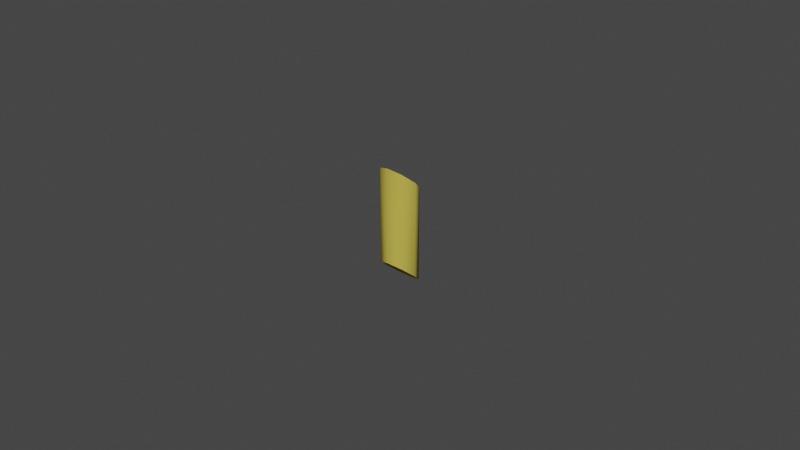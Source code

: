 # Source: Pasta.blend  (saved by Blender 3.5.10; exported with 4.5.12 LTS)
import bpy
from mathutils import Matrix  # noqa: F401  (used for matrix-valued properties, if any)

bpy.ops.wm.read_factory_settings(use_empty=True)
scene = bpy.context.scene
scene.name = 'Scene'

# ---- collections
col_collection = bpy.data.collections.new('Collection'); scene.collection.children.link(col_collection)

# ---- materials (node trees are filled in below, after node groups)
mat_material = bpy.data.materials.new('Material')
mat_material.alpha_threshold = 0.0
mat_material.use_transparent_shadow = False
mat_material.roughness = 0.5
mat_material.line_color = (0.0, 0.0, 0.0, 1.0)

# ---- node groups
ng_auto_smooth = bpy.data.node_groups.new('Auto Smooth', 'GeometryNodeTree')
_s = ng_auto_smooth.interface.new_socket(name='Geometry', in_out='OUTPUT', socket_type='NodeSocketGeometry')
_s = ng_auto_smooth.interface.new_socket(name='Geometry', in_out='INPUT', socket_type='NodeSocketGeometry')
_s = ng_auto_smooth.interface.new_socket(name='Angle', in_out='INPUT', socket_type='NodeSocketFloat')
_s.subtype = 'ANGLE'
_s.min_value = 0.0
_s.max_value = 3.142
ng_auto_smooth.is_modifier = True
_N = ng_auto_smooth.nodes; _L = ng_auto_smooth.links
n0 = _N.new('NodeGroupOutput'); n0.name = 'Group Output'; n0.location = (480, -100)
n1 = _N.new('NodeGroupInput'); n1.name = 'Group Input'; n1.location = (-420, -300)
n2 = _N.new('NodeGroupInput'); n2.name = 'Group Input.001'; n2.location = (-60, -100)
n3 = _N.new('GeometryNodeSetShadeSmooth'); n3.name = 'Set Shade Smooth'; n3.location = (120, -100)
n3.domain = 'EDGE'
n4 = _N.new('GeometryNodeSetShadeSmooth'); n4.name = 'Set Shade Smooth.001'; n4.location = (300, -100)
n5 = _N.new('GeometryNodeInputMeshEdgeAngle'); n5.name = 'Edge Angle'; n5.location = (-420, -220)
n6 = _N.new('GeometryNodeInputEdgeSmooth'); n6.name = 'Is Edge Smooth'; n6.location = (-60, -160)
n7 = _N.new('GeometryNodeInputShadeSmooth'); n7.name = 'Is Face Smooth'; n7.location = (-240, -340)
n8 = _N.new('FunctionNodeBooleanMath'); n8.name = 'Boolean Math'; n8.location = (-60, -220)
n9 = _N.new('FunctionNodeCompare'); n9.name = 'Compare'; n9.location = (-240, -180)
n9.operation = 'LESS_EQUAL'
_L.new(n5.outputs[0], n9.inputs[0])
_L.new(n4.outputs[0], n0.inputs[0])
_L.new(n1.outputs[1], n9.inputs[1])
_L.new(n9.outputs[0], n8.inputs[0])
_L.new(n7.outputs[0], n8.inputs[1])
_L.new(n2.outputs[0], n3.inputs[0])
_L.new(n6.outputs[0], n3.inputs[1])
_L.new(n3.outputs[0], n4.inputs[0])
_L.new(n8.outputs[0], n3.inputs[2])
n0.is_active_output = True

# ---- material node trees
mat_material.use_nodes = True; mat_material.node_tree.nodes.clear()
_N = mat_material.node_tree.nodes; _L = mat_material.node_tree.links
n0 = _N.new('ShaderNodeOutputMaterial'); n0.name = 'Material Output'; n0.location = (300, 300)
n1 = _N.new('ShaderNodeBsdfPrincipled'); n1.name = 'Principled BSDF'; n1.location = (10, 300)
n1.distribution = 'GGX'
n1.subsurface_method = 'RANDOM_WALK_SKIN'
n1.inputs[0].default_value = (0.5695, 0.4656, 0.07463, 1.0)
n1.inputs[2].default_value = 1.0
n1.inputs[3].default_value = 1.45
n1.inputs[13].default_value = 0.0
n1.inputs[27].default_value = (0.0, 0.0, 0.0, 1.0)
n1.inputs[28].default_value = 1.0
_L.new(n1.outputs[0], n0.inputs[0])
n0.is_active_output = True

# ---- world
world_world = bpy.data.worlds.new('World'); scene.world = world_world
world_world.use_nodes = True; world_world.node_tree.nodes.clear()
_N = world_world.node_tree.nodes; _L = world_world.node_tree.links
n0 = _N.new('ShaderNodeOutputWorld'); n0.name = 'World Output'; n0.location = (300, 300)
n1 = _N.new('ShaderNodeBackground'); n1.name = 'Background'; n1.location = (10, 300)
n1.inputs[0].default_value = (0.05088, 0.05088, 0.05088, 1.0)
_L.new(n1.outputs[0], n0.inputs[0])
n0.is_active_output = True
world_world.color = (0.05088, 0.05088, 0.05088)
world_world.use_sun_shadow = False
world_world.sun_shadow_jitter_overblur = 0.0

# ---- meshes
me_cube = bpy.data.meshes.new('Cube')
me_cube.from_pydata([(-4.41e-11, 0.004707, -0.01923), (-5.757e-11, 0.004707, 0.01116), (0.002976, 0.003474, -0.01817), (0.002976, 0.003474, 0.01221), (0.004415, 3.666e-11, -0.01519), (0.004415, 3.666e-11, 0.01519), (0.002976, -0.003474, -0.01221), (0.002976, -0.003474, 0.01817), (-4.41e-11, -0.004707, -0.01116), (-5.757e-11, -0.004707, 0.01923), (-0.002976, -0.003474, -0.01221), (-0.002976, -0.003474, 0.01817), (-0.004415, 3.666e-11, -0.01519), (-0.004415, -7.333e-11, 0.01519), (-0.002976, 0.003474, -0.01817), (-0.002976, 0.003474, 0.01221), (-4.798e-11, 0.005619, -0.02001), (0.003973, 0.003973, -0.0186), (0.003973, 0.003973, 0.01179), (-4.798e-11, 0.005619, 0.01038), (0.005619, 0.0, -0.01519), (0.005619, 0.0, 0.01519), (0.003973, -0.003973, -0.01179), (0.003973, -0.003973, 0.0186), (-4.798e-11, -0.005619, -0.01038), (-4.798e-11, -0.005619, 0.02001), (-0.003973, -0.003973, -0.01179), (-0.003973, -0.003973, 0.0186), (-0.005619, 0.0, -0.01519), (-0.005619, 0.0, 0.01519), (-0.003973, 0.003973, -0.0186), (-0.003973, 0.003973, 0.01179)], [], [(16, 19, 18, 17), (17, 18, 21, 20), (20, 21, 23, 22), (22, 23, 25, 24), (24, 25, 27, 26), (26, 27, 29, 28), (1, 15, 14, 0), (28, 29, 31, 30), (30, 31, 19, 16), (9, 7, 6, 8), (2, 0, 16, 17), (1, 3, 18, 19), (4, 2, 17, 20), (3, 5, 21, 18), (6, 4, 20, 22), (5, 7, 23, 21), (8, 6, 22, 24), (7, 9, 25, 23), (10, 8, 24, 26), (9, 11, 27, 25), (12, 10, 26, 28), (11, 13, 29, 27), (14, 12, 28, 30), (13, 15, 31, 29), (0, 14, 30, 16), (15, 1, 19, 31), (11, 9, 8, 10), (5, 3, 2, 4), (13, 11, 10, 12), (7, 5, 4, 6), (15, 13, 12, 14), (3, 1, 0, 2)])
me_cube.polygons.foreach_set('use_smooth', [True] * 32)
_k = set([(0, 2), (0, 14), (1, 3), (1, 15), (2, 4), (3, 5), (4, 6), (5, 7), (6, 8), (7, 9), (8, 10), (9, 11), (10, 12), (11, 13), (12, 14), (13, 15), (16, 17), (16, 30), (17, 20), (18, 19), (18, 21), (19, 31), (20, 22), (21, 23), (22, 24), (23, 25), (24, 26), (25, 27), (26, 28), (27, 29), (28, 30), (29, 31)])
me_cube.attributes.new('sharp_edge', 'BOOLEAN', 'EDGE').data.foreach_set('value', [ (min(e.vertices), max(e.vertices)) in _k for e in me_cube.edges])
_uv = me_cube.uv_layers.new(name='UVMap')
_uv.uv.foreach_set('vector', [0.01275, 0.5791, 0.01048, 0.1123, 0.08745, 0.1054, 0.07327, 0.5357, 0.07327, 0.5357, 0.08745, 0.1054, 0.1595, 0.06682, 0.1388, 0.4958, 0.1388, 0.4958, 0.1595, 0.06682, 0.2239, 0.03898, 0.2099, 0.4505, 0.2099, 0.4505, 0.2239, 0.03898, 0.2818, 0.03159, 0.2818, 0.4303, 0.2818, 0.4303, 0.2818, 0.03159, 0.3396, 0.03898, 0.3536, 0.4505, 0.3536, 0.4505, 0.3396, 0.03898, 0.404, 0.06682, 0.4247, 0.4958, 0.574, 0.1306, 0.6219, 0.1148, 0.6219, 0.5669, 0.574, 0.5826, 0.4247, 0.4958, 0.404, 0.06682, 0.4761, 0.1054, 0.4902, 0.5357, 0.4902, 0.5357, 0.4761, 0.1054, 0.553, 0.1123, 0.5508, 0.5791, 0.7818, 0.01048, 0.8297, 0.02621, 0.8297, 0.4783, 0.7818, 0.4626, 0.08083, 0.5511, 0.03498, 0.5893, 0.01275, 0.5791, 0.07327, 0.5357, 0.0197, 0.09165, 0.07996, 0.08824, 0.08745, 0.1054, 0.01048, 0.1123, 0.1497, 0.5137, 0.08083, 0.5511, 0.07327, 0.5357, 0.1388, 0.4958, 0.07996, 0.08824, 0.1509, 0.04849, 0.1595, 0.06682, 0.08745, 0.1054, 0.2199, 0.4668, 0.1497, 0.5137, 0.1388, 0.4958, 0.2099, 0.4505, 0.1509, 0.04849, 0.2222, 0.02287, 0.2239, 0.03898, 0.1595, 0.06682, 0.2818, 0.4516, 0.2199, 0.4668, 0.2099, 0.4505, 0.2818, 0.4303, 0.2222, 0.02287, 0.2818, 0.01048, 0.2818, 0.03159, 0.2239, 0.03898, 0.3436, 0.4668, 0.2818, 0.4516, 0.2818, 0.4303, 0.3536, 0.4505, 0.2818, 0.01048, 0.3413, 0.02287, 0.3396, 0.03898, 0.2818, 0.03159, 0.4138, 0.5137, 0.3436, 0.4668, 0.3536, 0.4505, 0.4247, 0.4958, 0.3413, 0.02287, 0.4126, 0.04849, 0.404, 0.06682, 0.3396, 0.03898, 0.4827, 0.5511, 0.4138, 0.5137, 0.4247, 0.4958, 0.4902, 0.5357, 0.4126, 0.04849, 0.4835, 0.08824, 0.4761, 0.1054, 0.404, 0.06682, 0.5285, 0.5893, 0.4827, 0.5511, 0.4902, 0.5357, 0.5508, 0.5791, 0.4835, 0.08824, 0.5438, 0.09165, 0.553, 0.1123, 0.4761, 0.1054, 0.7338, 0.02621, 0.7818, 0.01048, 0.7818, 0.4626, 0.7338, 0.4783, 0.8856, 0.07052, 0.9416, 0.1148, 0.9416, 0.5669, 0.8856, 0.5226, 0.6779, 0.07052, 0.7338, 0.02621, 0.7338, 0.4783, 0.6779, 0.5226, 0.8297, 0.02621, 0.8856, 0.07052, 0.8856, 0.5226, 0.8297, 0.4783, 0.6219, 0.1148, 0.6779, 0.07052, 0.6779, 0.5226, 0.6219, 0.5669, 0.9416, 0.1148, 0.9895, 0.1306, 0.9895, 0.5826, 0.9416, 0.5669])
me_cube.materials.append(mat_material)
me_cube.use_mirror_vertex_groups = False
me_cube.update()

# ---- objects
ob_pasta = bpy.data.objects.new('Pasta', me_cube)

# ---- transforms, parenting, visibility, modifiers, constraints
ob_pasta.location = (0.0, 0.0, 0.0)
ob_pasta.lock_rotations_4d = False
ob_pasta.empty_display_type = 'ARROWS'
ob_pasta.instance_type = 'FACES'
ob_pasta.show_wire = True
ob_pasta.lineart.crease_threshold = 0.0
_m = ob_pasta.modifiers.new('Auto Smooth', 'NODES')
_m.node_group = ng_auto_smooth
_gi = [s.identifier for s in ng_auto_smooth.interface.items_tree if s.item_type == 'SOCKET' and s.in_out == 'INPUT']
_m[_gi[1]] = 3.142  # Angle

# ---- collection membership
col_collection.objects.link(ob_pasta)

# ---- scene / render settings (as saved in the file)
scene.frame_start = 1; scene.frame_end = 250; scene.frame_set(1)
scene.render.engine = 'BLENDER_EEVEE_NEXT'
scene.cycles.sampling_pattern = 'TABULATED_SOBOL'
scene.view_settings.view_transform = 'Filmic'
bpy.context.view_layer.update()

# ---- added for rendering (the .blend has no active camera and no usable light): camera, sun
cam_auto = bpy.data.cameras.new('AutoCamera')
cam_auto.lens = 50.0
cam_auto.sensor_width = 36.0
cam_auto.clip_end = 1000.0
ob_auto_camera = bpy.data.objects.new('AutoCamera', cam_auto)
scene.collection.objects.link(ob_auto_camera)
ob_auto_camera.location = (0.185045, -0.222054, 0.148036)
ob_auto_camera.rotation_euler = (1.09748, -7.21219e-08, 0.694738)
scene.camera = ob_auto_camera
light_auto_sun = bpy.data.lights.new('AutoSun', 'SUN')
light_auto_sun.energy = 3.0
light_auto_sun.angle = 0.0523599
ob_auto_sun = bpy.data.objects.new('AutoSun', light_auto_sun)
scene.collection.objects.link(ob_auto_sun)
ob_auto_sun.rotation_euler = (0.872665, 0.174533, 0.523599)
bpy.context.view_layer.update()
